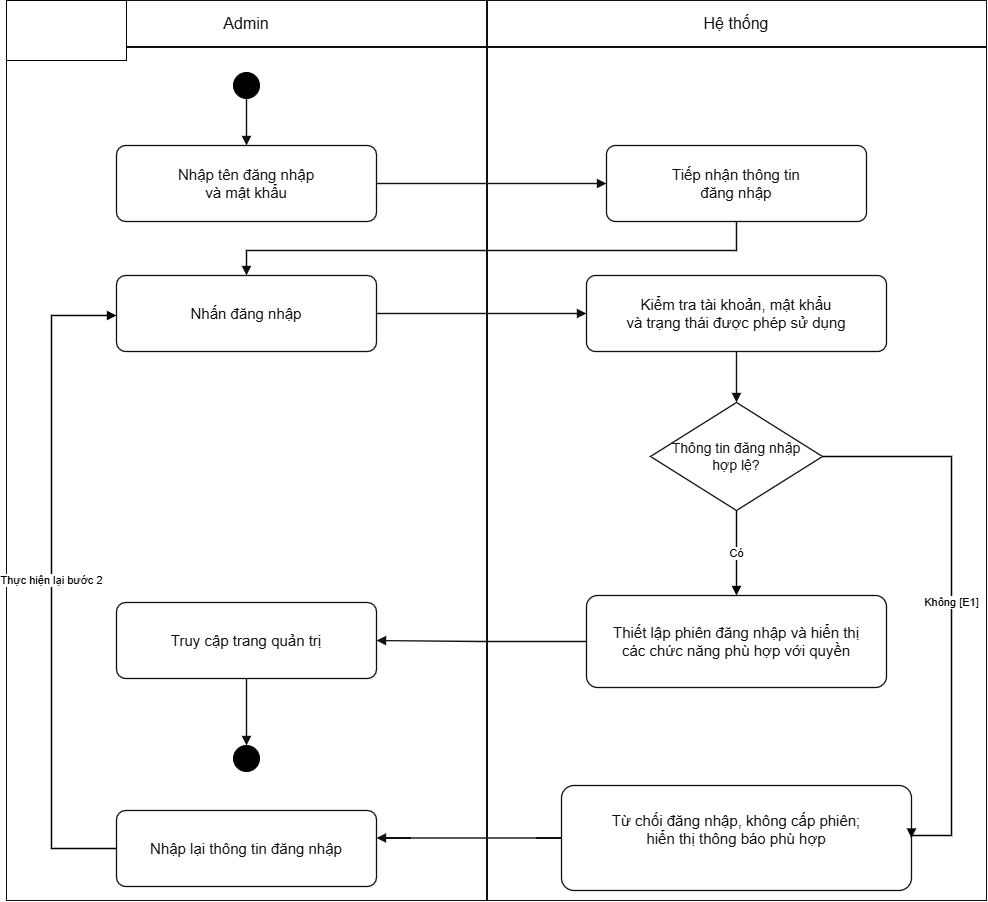

The diagram above was exported from draw.io. Its source (the exported page's mxGraphModel, read from the mxfile embedded in the PNG):
<mxGraphModel dx="2146" dy="1171" grid="1" gridSize="10" guides="1" tooltips="1" connect="1" arrows="1" fold="1" page="1" pageScale="1" pageWidth="1169" pageHeight="1400" math="0" shadow="0">
  <root>
    <mxCell id="0" />
    <mxCell id="1" parent="0" />
    <mxCell id="boundary" parent="1" style="rounded=0;whiteSpace=wrap;html=1;fillColor=none;strokeColor=#111111;strokeWidth=1;" value="" vertex="1">
      <mxGeometry height="900" width="980" x="20" y="50" as="geometry" />
    </mxCell>
    <mxCell id="separator" parent="1" style="rounded=0;fillColor=#111111;strokeColor=#111111;" value="" vertex="1">
      <mxGeometry height="900" width="1" x="500" y="50" as="geometry" />
    </mxCell>
    <mxCell id="headsep" parent="1" style="rounded=0;fillColor=#111111;strokeColor=#111111;" value="" vertex="1">
      <mxGeometry height="1" width="980" x="20" y="96" as="geometry" />
    </mxCell>
    <mxCell id="h1" parent="1" style="text;html=1;align=center;verticalAlign=middle;whiteSpace=wrap;rounded=0;fontSize=16;fontColor=#111111;" value="Admin" vertex="1">
      <mxGeometry height="30" width="200" x="160" y="58" as="geometry" />
    </mxCell>
    <mxCell id="h2" parent="1" style="text;html=1;align=center;verticalAlign=middle;whiteSpace=wrap;rounded=0;fontSize=16;fontColor=#111111;" value="Hệ thống" vertex="1">
      <mxGeometry height="30" width="200" x="650" y="58" as="geometry" />
    </mxCell>
    <mxCell id="s" parent="1" style="ellipse;whiteSpace=wrap;html=1;aspect=fixed;fillColor=#000000;strokeColor=#000000;" value="" vertex="1">
      <mxGeometry height="26" width="26" x="247" y="122" as="geometry" />
    </mxCell>
    <mxCell id="n1" parent="1" style="rounded=1;whiteSpace=wrap;html=1;arcSize=12;strokeColor=#111111;fillColor=#ffffff;fontColor=#111111;fontSize=15;align=center;verticalAlign=middle;strokeWidth=1.3;spacing=8;" value="Nhập tên đăng nhập&lt;br&gt;và mật khẩu" vertex="1">
      <mxGeometry height="76" width="260" x="130" y="195" as="geometry" />
    </mxCell>
    <mxCell id="n2" parent="1" style="rounded=1;whiteSpace=wrap;html=1;arcSize=12;strokeColor=#111111;fillColor=#ffffff;fontColor=#111111;fontSize=15;align=center;verticalAlign=middle;strokeWidth=1.3;spacing=8;" value="Tiếp nhận thông tin&lt;br&gt;đăng nhập" vertex="1">
      <mxGeometry height="76" width="260" x="620" y="195" as="geometry" />
    </mxCell>
    <mxCell id="n3" parent="1" style="rounded=1;whiteSpace=wrap;html=1;arcSize=12;strokeColor=#111111;fillColor=#ffffff;fontColor=#111111;fontSize=15;align=center;verticalAlign=middle;strokeWidth=1.3;spacing=8;" value="Nhấn đăng nhập" vertex="1">
      <mxGeometry height="76" width="260" x="130" y="325" as="geometry" />
    </mxCell>
    <mxCell id="n4" parent="1" style="rounded=1;whiteSpace=wrap;html=1;arcSize=12;strokeColor=#111111;fillColor=#ffffff;fontColor=#111111;fontSize=15;align=center;verticalAlign=middle;strokeWidth=1.3;spacing=8;" value="Kiểm tra tài khoản, mật khẩu&lt;br&gt;và trạng thái được phép sử dụng" vertex="1">
      <mxGeometry height="76" width="300" x="600" y="325" as="geometry" />
    </mxCell>
    <mxCell id="d" parent="1" style="rhombus;whiteSpace=wrap;html=1;fillColor=#ffffff;strokeColor=#111111;fontColor=#111111;fontSize=14;strokeWidth=1.3;" value="Thông tin đăng nhập&lt;br&gt;hợp lệ?" vertex="1">
      <mxGeometry height="108" width="172" x="664" y="452" as="geometry" />
    </mxCell>
    <mxCell id="n5" parent="1" style="rounded=1;whiteSpace=wrap;html=1;arcSize=12;strokeColor=#111111;fillColor=#ffffff;fontColor=#111111;fontSize=15;align=center;verticalAlign=middle;strokeWidth=1.3;spacing=8;" value="Thiết lập phiên đăng nhập và hiển thị&lt;br&gt;các chức năng phù hợp với quyền" vertex="1">
      <mxGeometry height="92" width="300" x="600" y="645" as="geometry" />
    </mxCell>
    <mxCell id="n6" parent="1" style="rounded=1;whiteSpace=wrap;html=1;arcSize=12;strokeColor=#111111;fillColor=#ffffff;fontColor=#111111;fontSize=15;align=center;verticalAlign=middle;strokeWidth=1.3;spacing=8;" value="Truy cập trang quản trị" vertex="1">
      <mxGeometry height="76" width="260" x="130" y="652" as="geometry" />
    </mxCell>
    <mxCell id="end" parent="1" style="ellipse;whiteSpace=wrap;html=1;aspect=fixed;fillColor=#000000;strokeColor=#000000;" value="" vertex="1">
      <mxGeometry height="26" width="26" x="247" y="795" as="geometry" />
    </mxCell>
    <mxCell id="e1" parent="1" style="rounded=1;whiteSpace=wrap;html=1;arcSize=12;strokeColor=#111111;fillColor=#ffffff;fontColor=#111111;fontSize=15;align=center;verticalAlign=middle;strokeWidth=1.3;spacing=8;" value="Từ chối đăng nhập, không cấp phiên;&lt;br&gt;hiển thị thông báo phù hợp&lt;div&gt;&lt;br/&gt;&lt;/div&gt;" vertex="1">
      <mxGeometry height="105" width="350" x="575" y="835" as="geometry" />
    </mxCell>
    <mxCell id="retry" parent="1" style="rounded=1;whiteSpace=wrap;html=1;arcSize=12;strokeColor=#111111;fillColor=#ffffff;fontColor=#111111;fontSize=15;align=center;verticalAlign=middle;strokeWidth=1.3;spacing=8;" value="Nhập lại thông tin đăng nhập" vertex="1">
      <mxGeometry height="76" width="260" x="130" y="860" as="geometry" />
    </mxCell>
    <mxCell id="e_s1" edge="1" parent="1" source="s" style="edgeStyle=orthogonalEdgeStyle;rounded=0;orthogonalLoop=1;jettySize=auto;html=1;endArrow=block;endFill=1;strokeColor=#111111;strokeWidth=1.4;" target="n1" value="">
      <mxGeometry relative="1" as="geometry" />
    </mxCell>
    <mxCell id="e_12" edge="1" parent="1" source="n1" style="edgeStyle=orthogonalEdgeStyle;rounded=0;orthogonalLoop=1;jettySize=auto;html=1;endArrow=block;endFill=1;strokeColor=#111111;strokeWidth=1.4;" target="n2" value="">
      <mxGeometry relative="1" as="geometry" />
    </mxCell>
    <mxCell id="e_23" edge="1" parent="1" source="n2" style="edgeStyle=orthogonalEdgeStyle;rounded=0;orthogonalLoop=1;jettySize=auto;html=1;endArrow=block;endFill=1;strokeColor=#111111;strokeWidth=1.4;exitX=0.5;exitY=1;exitDx=0;exitDy=0;" target="n3" value="">
      <mxGeometry relative="1" x="0.1691" as="geometry">
        <Array as="points">
          <mxPoint x="750" y="300" />
          <mxPoint x="260" y="300" />
        </Array>
      </mxGeometry>
    </mxCell>
    <mxCell id="e_34" edge="1" parent="1" source="n3" style="edgeStyle=orthogonalEdgeStyle;rounded=0;orthogonalLoop=1;jettySize=auto;html=1;endArrow=block;endFill=1;strokeColor=#111111;strokeWidth=1.4;" target="n4" value="">
      <mxGeometry relative="1" as="geometry" />
    </mxCell>
    <mxCell id="e_4d" edge="1" parent="1" source="n4" style="edgeStyle=orthogonalEdgeStyle;rounded=0;orthogonalLoop=1;jettySize=auto;html=1;endArrow=block;endFill=1;strokeColor=#111111;strokeWidth=1.4;" target="d" value="">
      <mxGeometry relative="1" as="geometry" />
    </mxCell>
    <mxCell id="e_yes" edge="1" parent="1" source="d" style="edgeStyle=orthogonalEdgeStyle;rounded=0;html=1;endArrow=block;endFill=1;strokeWidth=1.4;exitX=0.5;exitY=1;entryX=0.5;entryY=0;" target="n5" value="Có">
      <mxGeometry relative="1" as="geometry" />
    </mxCell>
    <mxCell id="e_56" edge="1" parent="1" source="n5" style="edgeStyle=orthogonalEdgeStyle;rounded=0;orthogonalLoop=1;jettySize=auto;html=1;endArrow=block;endFill=1;strokeColor=#111111;strokeWidth=1.4;" target="n6" value="">
      <mxGeometry relative="1" as="geometry" />
    </mxCell>
    <mxCell id="e_6end" edge="1" parent="1" source="n6" style="edgeStyle=orthogonalEdgeStyle;rounded=0;orthogonalLoop=1;jettySize=auto;html=1;endArrow=block;endFill=1;strokeColor=#111111;strokeWidth=1.4;" target="end" value="">
      <mxGeometry relative="1" as="geometry" />
    </mxCell>
    <mxCell id="e_no" edge="1" parent="1" source="d" style="edgeStyle=orthogonalEdgeStyle;rounded=0;html=1;endArrow=block;endFill=1;strokeWidth=1.4;exitX=1;exitY=0.5;entryX=1;entryY=0.5;" target="e1" value="Không [E1]">
      <mxGeometry relative="1" as="geometry">
        <Array as="points">
          <mxPoint x="965" y="506" />
          <mxPoint x="965" y="885" />
        </Array>
      </mxGeometry>
    </mxCell>
    <mxCell id="e_retry" edge="1" parent="1" source="e1" style="edgeStyle=orthogonalEdgeStyle;rounded=0;orthogonalLoop=1;jettySize=auto;html=1;endArrow=block;endFill=1;strokeColor=#111111;strokeWidth=1.4;" target="retry" value="">
      <mxGeometry relative="1" as="geometry">
        <Array as="points">
          <mxPoint x="440" y="887.5" />
          <mxPoint x="440" y="887.5" />
        </Array>
      </mxGeometry>
    </mxCell>
    <mxCell id="e_loop" edge="1" parent="1" source="retry" style="edgeStyle=orthogonalEdgeStyle;rounded=0;html=1;endArrow=block;endFill=1;strokeWidth=1.4;exitX=0;exitY=0.5;entryX=0;entryY=0.5;" target="n3" value="Thực hiện lại bước 2">
      <mxGeometry relative="1" as="geometry">
        <Array as="points">
          <mxPoint x="65" y="898" />
          <mxPoint x="65" y="365" />
        </Array>
      </mxGeometry>
    </mxCell>
    <mxCell id="D1HG0Bamr7lGGdKsCRuk-1" parent="1" style="rounded=0;whiteSpace=wrap;html=1;" value="" vertex="1">
      <mxGeometry height="60" width="120" x="20" y="50" as="geometry" />
    </mxCell>
  </root>
</mxGraphModel>